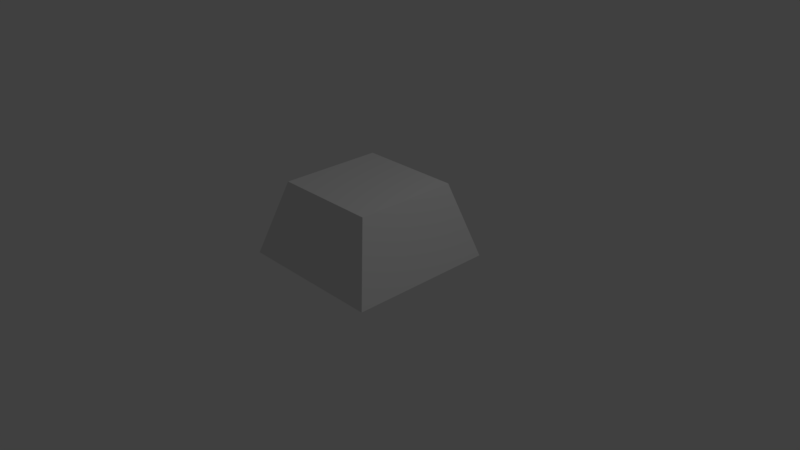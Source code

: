 # Source: junk2.blend  (saved by Blender 2.78.0; exported with 4.5.12 LTS)
import bpy
from mathutils import Matrix  # noqa: F401  (used for matrix-valued properties, if any)

bpy.ops.wm.read_factory_settings(use_empty=True)
scene = bpy.context.scene
scene.name = 'Scene'

# ---- collections
col_collection_1 = bpy.data.collections.new('Collection 1'); scene.collection.children.link(col_collection_1)

# ---- materials (node trees are filled in below, after node groups)
mat_material = bpy.data.materials.new('Material')
mat_material.alpha_threshold = 0.0
mat_material.use_transparent_shadow = False
mat_material.roughness = 0.5
mat_material.line_color = (0.0, 0.0, 0.0, 1.0)

# ---- material node trees

# ---- world
world_world = bpy.data.worlds.new('World'); scene.world = world_world
world_world.color = (0.05088, 0.05088, 0.05088)
world_world.use_sun_shadow = False
world_world.sun_shadow_jitter_overblur = 0.0
world_world.cycles.sampling_method = 'MANUAL'

# ---- cameras
cam_camera = bpy.data.cameras.new('Camera')
cam_camera.clip_end = 100.0
cam_camera.lens = 35.0
cam_camera.sensor_width = 32.0
cam_camera.sensor_height = 18.0
cam_camera.ortho_scale = 7.314
cam_camera.dof.focus_distance = 0.0
cam_camera.dof.aperture_fstop = 128.0

# ---- lights
light_lamp = bpy.data.lights.new('Lamp', 'POINT')
light_lamp.transmission_factor = 0.0
light_lamp.cutoff_distance = 30.0
light_lamp.energy = 100.0
light_lamp.shadow_buffer_clip_start = 1.001
light_lamp.shadow_soft_size = 0.1
light_lamp.shadow_maximum_resolution = 0.006
light_lamp.use_absolute_resolution = True

# ---- meshes
me_cube = bpy.data.meshes.new('Cube')
me_cube.from_pydata([(1.0, 1.0, -1.0), (1.0, -1.0, -1.0), (-1.0, -1.0, -1.0), (-1.0, 1.0, -1.0), (0.7, 0.7, 0.0), (0.7, -0.7, 0.0), (-0.7, -0.7, 0.0), (-0.7, 0.7, 0.0)], [], [(0, 1, 2, 3), (4, 7, 6, 5), (0, 4, 5, 1), (1, 5, 6, 2), (2, 6, 7, 3), (4, 0, 3, 7)])
me_cube.materials.append(mat_material)
me_cube.use_remesh_preserve_volume = False
me_cube.use_remesh_preserve_attributes = False
me_cube.use_mirror_vertex_groups = False
me_cube.update()

# ---- objects
ob_junk2 = bpy.data.objects.new('junk2', me_cube)
ob_lamp = bpy.data.objects.new('Lamp', light_lamp)
ob_camera = bpy.data.objects.new('Camera', cam_camera)

# ---- transforms, parenting, visibility, modifiers, constraints
ob_junk2.location = (0.0, 0.0, 1.0)
ob_junk2.lock_rotations_4d = False
ob_junk2.empty_display_type = 'ARROWS'
ob_junk2.lineart.crease_threshold = 0.0
ob_lamp.location = (4.076, 1.005, 5.904)
ob_lamp.rotation_euler = (0.6503, 0.05522, 1.866)
ob_lamp.lock_rotations_4d = False
ob_lamp.empty_display_type = 'ARROWS'
ob_lamp.color = (0.0, 0.0, 0.0, 0.0)
ob_lamp.lineart.crease_threshold = 0.0
ob_camera.location = (7.481, -6.508, 5.344)
ob_camera.rotation_euler = (1.109, 0.0, 0.8149)
ob_camera.lock_rotations_4d = False
ob_camera.empty_display_type = 'ARROWS'
ob_camera.color = (0.0, 0.0, 0.0, 0.0)
ob_camera.display_type = 'WIRE'
ob_camera.lineart.crease_threshold = 0.0

# ---- collection membership
col_collection_1.objects.link(ob_junk2)
col_collection_1.objects.link(ob_lamp)
col_collection_1.objects.link(ob_camera)

# ---- scene / render settings (as saved in the file)
scene.camera = ob_camera
scene.frame_start = 1; scene.frame_end = 250; scene.frame_set(1)
scene.render.engine = 'BLENDER_EEVEE_NEXT'
scene.render.resolution_percentage = 50
scene.render.dither_intensity = 0.0
scene.cycles.use_denoising = False
scene.cycles.samples = 128
scene.cycles.sampling_pattern = 'TABULATED_SOBOL'
scene.cycles.light_sampling_threshold = 0.0
scene.cycles.use_adaptive_sampling = False
scene.cycles.use_light_tree = False
scene.cycles.blur_glossy = 0.0
scene.cycles.sample_clamp_indirect = 0.0
scene.view_settings.view_transform = 'Standard'
bpy.context.view_layer.update()
